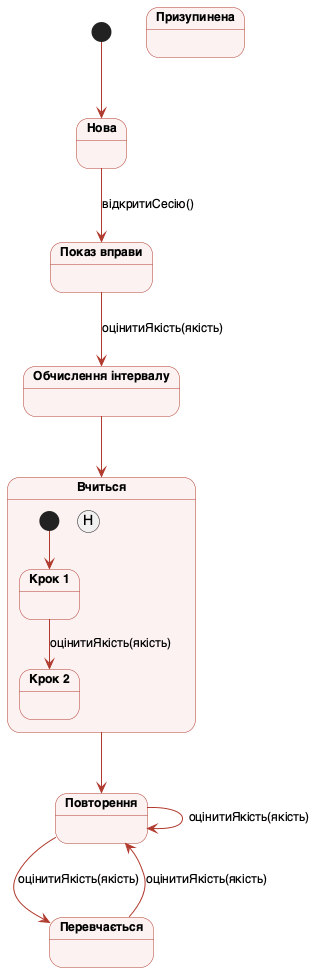

The diagram above was rendered by PlantUML. Its source (embedded in the PNG):
@startuml
' =====================================================================
' ЧЕРНЕТКА, ЗГЕНЕРОВАНА ШІ (перший прохід, ДО ручного виправлення).
' Файл збережено НАВМИСНО з усіма хибами — він потрібен лише для
' розділу «Критичний аналіз ШІ-чернетки» звіту і НЕ є результатом
' лабораторної роботи. Хиби, заради яких чернетку збережено:
'   1) псевдостан історії намальовано, але події призупинення немає;
'   2) стан «Призупинена» недосяжний — жодного входу в нього;
'   3) два переходи без події зовсім;
'   4) дві гілки з події `оцінитиЯкість()` без охоронних умов;
'   5) «Показ вправи» і «Обчислення інтервалу» — дії, а не стани;
'   6) подія `оцінитиЯкість(якість)` не відповідає жодному методу ЛР2;
'   7) кінцевого псевдостану немає зовсім.
' Камінський Олексій Дмитрович, група ВТ-23-2
' =====================================================================

skinparam defaultFontName "Helvetica"
skinparam defaultFontSize 14
skinparam shadowing false
skinparam ArrowFontSize 12
skinparam state {
  BackgroundColor #FDF2F2
  BorderColor #B03A2E
  ArrowColor #B03A2E
  FontStyle bold
  AttributeFontSize 12
  StartColor #B03A2E
  EndColor #B03A2E
}

state "Нова" as Нова
state "Показ вправи" as ПоказВправи
state "Обчислення інтервалу" as ОбчисленняІнтервалу
state "Вчиться" as Вчиться {
  state "Крок 1" as Крок1
  state "Крок 2" as Крок2
  [*] --> Крок1
  Крок1 --> Крок2 : оцінитиЯкість(якість)
  state H <<history>>
}
state "Повторення" as Повторення
state "Перевчається" as Перевчається
state "Призупинена" as Призупинена

[*] --> Нова
Нова --> ПоказВправи : відкритиСесію()
ПоказВправи --> ОбчисленняІнтервалу : оцінитиЯкість(якість)
ОбчисленняІнтервалу --> Вчиться
Вчиться --> Повторення
Повторення --> Повторення : оцінитиЯкість(якість)
Повторення --> Перевчається : оцінитиЯкість(якість)
Перевчається --> Повторення : оцінитиЯкість(якість)
@enduml